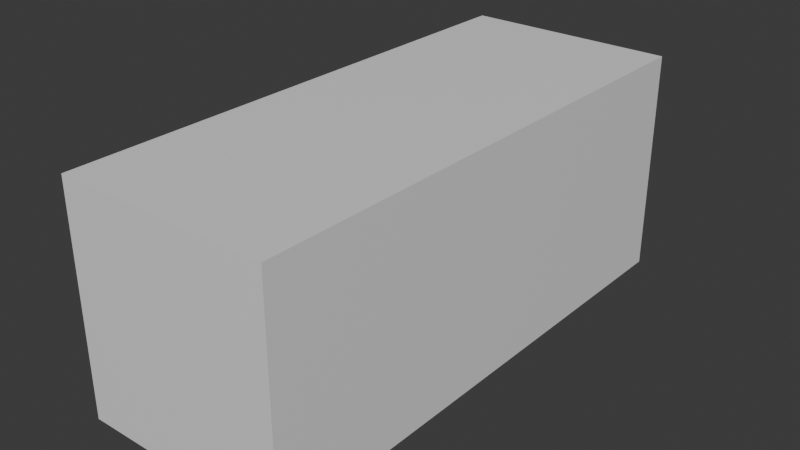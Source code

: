 # Source: BlenderModel.blend  (saved by Blender 4.1.24; exported with 4.5.12 LTS)
import bpy
from mathutils import Matrix  # noqa: F401  (used for matrix-valued properties, if any)

bpy.ops.wm.read_factory_settings(use_empty=True)
scene = bpy.context.scene
scene.name = 'Scene'

# ---- collections
col_collection = bpy.data.collections.new('Collection'); scene.collection.children.link(col_collection)

# ---- materials (node trees are filled in below, after node groups)
mat_material = bpy.data.materials.new('Material')
mat_material.alpha_threshold = 0.0
mat_material.use_transparent_shadow = False
mat_material.roughness = 0.5
mat_material.line_color = (0.0, 0.0, 0.0, 1.0)

# ---- material node trees
mat_material.use_nodes = True; mat_material.node_tree.nodes.clear()
_N = mat_material.node_tree.nodes; _L = mat_material.node_tree.links
n0 = _N.new('ShaderNodeOutputMaterial'); n0.name = 'Material Output'; n0.location = (300, 300)
n1 = _N.new('ShaderNodeBsdfPrincipled'); n1.name = 'Principled BSDF'; n1.location = (10, 300)
n1.inputs[3].default_value = 1.45
_L.new(n1.outputs[0], n0.inputs[0])
n0.is_active_output = True

# ---- world
world_world = bpy.data.worlds.new('World'); scene.world = world_world
world_world.use_nodes = True; world_world.node_tree.nodes.clear()
_N = world_world.node_tree.nodes; _L = world_world.node_tree.links
n0 = _N.new('ShaderNodeOutputWorld'); n0.name = 'World Output'; n0.location = (300, 300)
n1 = _N.new('ShaderNodeBackground'); n1.name = 'Background'; n1.location = (10, 300)
n1.inputs[0].default_value = (0.05088, 0.05088, 0.05088, 1.0)
_L.new(n1.outputs[0], n0.inputs[0])
n0.is_active_output = True
world_world.color = (0.05088, 0.05088, 0.05088)
world_world.use_sun_shadow = False
world_world.sun_shadow_jitter_overblur = 0.0

# ---- meshes
me_cube = bpy.data.meshes.new('Cube')
me_cube.from_pydata([(1.589, 1.545, 1.678), (1.589, 1.545, -1.678), (1.589, -6.368, 1.678), (1.589, -6.368, -1.678), (-1.589, 1.545, 1.678), (-1.589, 1.545, -1.678), (-1.589, -6.368, 1.678), (-1.589, -6.368, -1.678)], [], [(0, 4, 6, 2), (3, 2, 6, 7), (7, 6, 4, 5), (5, 1, 3, 7), (1, 0, 2, 3), (5, 4, 0, 1)])
_uv = me_cube.uv_layers.new(name='UVMap')
_uv.uv.foreach_set('vector', [0.625, 0.5, 0.875, 0.5, 0.875, 0.75, 0.625, 0.75, 0.375, 0.75, 0.625, 0.75, 0.625, 1.0, 0.375, 1.0, 0.375, 0.0, 0.625, 0.0, 0.625, 0.25, 0.375, 0.25, 0.125, 0.5, 0.375, 0.5, 0.375, 0.75, 0.125, 0.75, 0.375, 0.5, 0.625, 0.5, 0.625, 0.75, 0.375, 0.75, 0.375, 0.25, 0.625, 0.25, 0.625, 0.5, 0.375, 0.5])
me_cube.materials.append(mat_material)
me_cube.use_mirror_vertex_groups = False
me_cube.update()

# ---- objects
ob_cube__col = bpy.data.objects.new('Cube -col', me_cube)

# ---- transforms, parenting, visibility, modifiers, constraints
ob_cube__col.location = (0.0, 0.0, 0.0)
ob_cube__col.lock_rotations_4d = False
ob_cube__col.empty_display_type = 'ARROWS'
ob_cube__col.lineart.crease_threshold = 0.0

# ---- collection membership
col_collection.objects.link(ob_cube__col)

# ---- scene / render settings (as saved in the file)
scene.frame_start = 1; scene.frame_end = 250; scene.frame_set(1)
scene.render.engine = 'BLENDER_EEVEE_NEXT'
scene.cycles.sampling_pattern = 'TABULATED_SOBOL'
scene.eevee.ray_tracing_options.trace_max_roughness = 0.0
bpy.context.view_layer.update()

# ---- added for rendering (the .blend has no active camera and no usable light): camera, sun
cam_auto = bpy.data.cameras.new('AutoCamera')
cam_auto.lens = 50.0
cam_auto.sensor_width = 36.0
cam_auto.clip_end = 1000.0
ob_auto_camera = bpy.data.objects.new('AutoCamera', cam_auto)
scene.collection.objects.link(ob_auto_camera)
ob_auto_camera.location = (8.47881, -12.5861, 6.78305)
ob_auto_camera.rotation_euler = (1.09748, -7.21219e-08, 0.694738)
scene.camera = ob_auto_camera
light_auto_sun = bpy.data.lights.new('AutoSun', 'SUN')
light_auto_sun.energy = 3.0
light_auto_sun.angle = 0.0523599
ob_auto_sun = bpy.data.objects.new('AutoSun', light_auto_sun)
scene.collection.objects.link(ob_auto_sun)
ob_auto_sun.rotation_euler = (0.872665, 0.174533, 0.523599)
bpy.context.view_layer.update()
